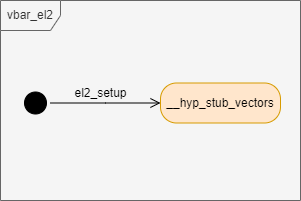

The diagram above was exported from draw.io. Its source (the exported page's mxGraphModel, read from the mxfile embedded in the PNG):
<mxGraphModel dx="1434" dy="836" grid="1" gridSize="10" guides="1" tooltips="1" connect="1" arrows="1" fold="1" page="1" pageScale="1" pageWidth="827" pageHeight="1169" math="0" shadow="0">
  <root>
    <mxCell id="0" />
    <mxCell id="1" parent="0" />
    <mxCell id="b_5gYNk36ZBdsURLvTZa-22" value="vbar_el2" style="shape=umlFrame;whiteSpace=wrap;html=1;pointerEvents=0;fillColor=#f5f5f5;strokeColor=#666666;fontColor=#333333;swimlaneFillColor=#F5F5F5;" vertex="1" parent="1">
      <mxGeometry x="190" y="240" width="300" height="200" as="geometry" />
    </mxCell>
    <mxCell id="b_5gYNk36ZBdsURLvTZa-17" value="" style="ellipse;html=1;shape=startState;fillColor=#000000;strokeColor=#000000;" vertex="1" parent="1">
      <mxGeometry x="210" y="327.5" width="30" height="30" as="geometry" />
    </mxCell>
    <mxCell id="b_5gYNk36ZBdsURLvTZa-18" value="" style="edgeStyle=orthogonalEdgeStyle;html=1;verticalAlign=bottom;endArrow=open;endSize=8;strokeColor=#000000;rounded=0;" edge="1" source="b_5gYNk36ZBdsURLvTZa-17" parent="1">
      <mxGeometry relative="1" as="geometry">
        <mxPoint x="350" y="342.5" as="targetPoint" />
      </mxGeometry>
    </mxCell>
    <mxCell id="b_5gYNk36ZBdsURLvTZa-19" value="__hyp_stub_vectors" style="rounded=1;whiteSpace=wrap;html=1;arcSize=40;fillColor=#ffe6cc;strokeColor=#d79b00;" vertex="1" parent="1">
      <mxGeometry x="350" y="322.5" width="120" height="40" as="geometry" />
    </mxCell>
    <mxCell id="b_5gYNk36ZBdsURLvTZa-21" value="el2_setup" style="text;html=1;align=center;verticalAlign=middle;resizable=0;points=[];autosize=1;strokeColor=none;fillColor=none;" vertex="1" parent="1">
      <mxGeometry x="250" y="317.5" width="80" height="30" as="geometry" />
    </mxCell>
  </root>
</mxGraphModel>